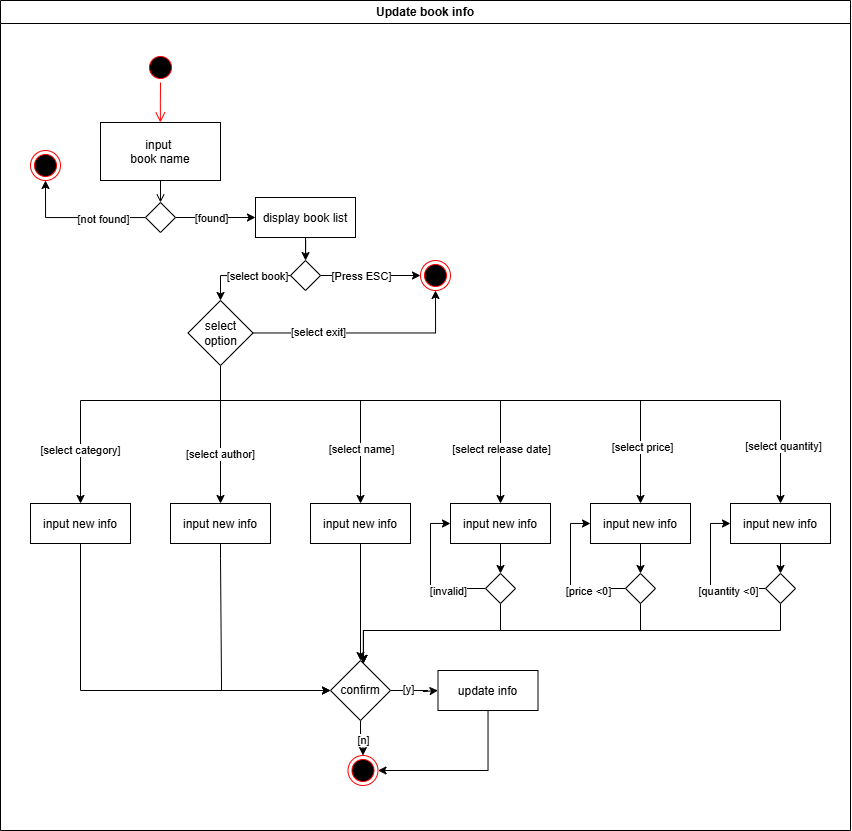

The diagram above was exported from draw.io. Its source (the exported page's mxGraphModel, read from the mxfile embedded in the PNG):
<mxGraphModel dx="1226" dy="676" grid="1" gridSize="10" guides="1" tooltips="1" connect="1" arrows="1" fold="1" page="1" pageScale="1" pageWidth="850" pageHeight="1100" math="0" shadow="0">
  <root>
    <mxCell id="0" />
    <mxCell id="1" parent="0" />
    <mxCell id="-wt2-x-dtzgsuEaeFiSR-1" value="Update book info" style="swimlane;whiteSpace=wrap;startSize=23;" parent="1" vertex="1">
      <mxGeometry x="180" y="120" width="850" height="830" as="geometry" />
    </mxCell>
    <mxCell id="-wt2-x-dtzgsuEaeFiSR-2" value="" style="ellipse;shape=startState;fillColor=#000000;strokeColor=#ff0000;" parent="-wt2-x-dtzgsuEaeFiSR-1" vertex="1">
      <mxGeometry x="145" y="52" width="30" height="30" as="geometry" />
    </mxCell>
    <mxCell id="-wt2-x-dtzgsuEaeFiSR-3" value="" style="edgeStyle=elbowEdgeStyle;elbow=horizontal;verticalAlign=bottom;endArrow=open;endSize=8;strokeColor=#FF0000;endFill=1;rounded=0" parent="-wt2-x-dtzgsuEaeFiSR-1" source="-wt2-x-dtzgsuEaeFiSR-2" target="-wt2-x-dtzgsuEaeFiSR-4" edge="1">
      <mxGeometry x="100" y="40" as="geometry">
        <mxPoint x="160" y="122" as="targetPoint" />
      </mxGeometry>
    </mxCell>
    <mxCell id="-wt2-x-dtzgsuEaeFiSR-4" value="input &#10;book name" style="" parent="-wt2-x-dtzgsuEaeFiSR-1" vertex="1">
      <mxGeometry x="100" y="122" width="120" height="58" as="geometry" />
    </mxCell>
    <mxCell id="-wt2-x-dtzgsuEaeFiSR-5" style="edgeStyle=orthogonalEdgeStyle;rounded=0;orthogonalLoop=1;jettySize=auto;html=1;entryX=0.5;entryY=1;entryDx=0;entryDy=0;" parent="-wt2-x-dtzgsuEaeFiSR-1" source="-wt2-x-dtzgsuEaeFiSR-9" target="izx8GVxZOJIWfwjTcyak-1" edge="1">
      <mxGeometry relative="1" as="geometry">
        <Array as="points">
          <mxPoint x="45" y="217" />
        </Array>
        <mxPoint x="40" y="150" as="targetPoint" />
      </mxGeometry>
    </mxCell>
    <mxCell id="-wt2-x-dtzgsuEaeFiSR-6" value="[not found]" style="edgeLabel;html=1;align=center;verticalAlign=middle;resizable=0;points=[];" parent="-wt2-x-dtzgsuEaeFiSR-5" vertex="1" connectable="0">
      <mxGeometry x="-0.3749" y="1" relative="1" as="geometry">
        <mxPoint as="offset" />
      </mxGeometry>
    </mxCell>
    <mxCell id="izx8GVxZOJIWfwjTcyak-6" style="edgeStyle=orthogonalEdgeStyle;rounded=0;orthogonalLoop=1;jettySize=auto;html=1;entryX=0;entryY=0.5;entryDx=0;entryDy=0;" parent="-wt2-x-dtzgsuEaeFiSR-1" source="-wt2-x-dtzgsuEaeFiSR-9" target="2qf7CEmo7877JwiIJyKq-1" edge="1">
      <mxGeometry relative="1" as="geometry">
        <mxPoint x="250" y="217" as="targetPoint" />
      </mxGeometry>
    </mxCell>
    <mxCell id="izx8GVxZOJIWfwjTcyak-7" value="[found]" style="edgeLabel;html=1;align=center;verticalAlign=middle;resizable=0;points=[];" parent="izx8GVxZOJIWfwjTcyak-6" vertex="1" connectable="0">
      <mxGeometry x="-0.1083" relative="1" as="geometry">
        <mxPoint as="offset" />
      </mxGeometry>
    </mxCell>
    <mxCell id="-wt2-x-dtzgsuEaeFiSR-9" value="" style="rhombus;whiteSpace=wrap;html=1;" parent="-wt2-x-dtzgsuEaeFiSR-1" vertex="1">
      <mxGeometry x="145" y="202" width="30" height="30" as="geometry" />
    </mxCell>
    <mxCell id="-wt2-x-dtzgsuEaeFiSR-10" value="" style="endArrow=open;strokeColor=#000000;endFill=1;rounded=0;entryX=0.5;entryY=0;entryDx=0;entryDy=0;" parent="-wt2-x-dtzgsuEaeFiSR-1" source="-wt2-x-dtzgsuEaeFiSR-4" target="-wt2-x-dtzgsuEaeFiSR-9" edge="1">
      <mxGeometry relative="1" as="geometry" />
    </mxCell>
    <mxCell id="izx8GVxZOJIWfwjTcyak-1" value="" style="ellipse;shape=endState;fillColor=#000000;strokeColor=#ff0000" parent="-wt2-x-dtzgsuEaeFiSR-1" vertex="1">
      <mxGeometry x="30" y="150" width="30" height="30" as="geometry" />
    </mxCell>
    <mxCell id="izx8GVxZOJIWfwjTcyak-8" value="" style="ellipse;shape=endState;fillColor=#000000;strokeColor=#ff0000" parent="-wt2-x-dtzgsuEaeFiSR-1" vertex="1">
      <mxGeometry x="420" y="260" width="30" height="30" as="geometry" />
    </mxCell>
    <mxCell id="2qf7CEmo7877JwiIJyKq-3" style="edgeStyle=orthogonalEdgeStyle;rounded=0;orthogonalLoop=1;jettySize=auto;html=1;" edge="1" parent="-wt2-x-dtzgsuEaeFiSR-1" source="izx8GVxZOJIWfwjTcyak-14" target="izx8GVxZOJIWfwjTcyak-8">
      <mxGeometry relative="1" as="geometry" />
    </mxCell>
    <mxCell id="2qf7CEmo7877JwiIJyKq-4" value="[Press ESC]" style="edgeLabel;html=1;align=center;verticalAlign=middle;resizable=0;points=[];" vertex="1" connectable="0" parent="2qf7CEmo7877JwiIJyKq-3">
      <mxGeometry x="-0.2" relative="1" as="geometry">
        <mxPoint as="offset" />
      </mxGeometry>
    </mxCell>
    <mxCell id="2qf7CEmo7877JwiIJyKq-50" style="edgeStyle=orthogonalEdgeStyle;rounded=0;orthogonalLoop=1;jettySize=auto;html=1;entryX=0.5;entryY=0;entryDx=0;entryDy=0;" edge="1" parent="-wt2-x-dtzgsuEaeFiSR-1" source="izx8GVxZOJIWfwjTcyak-14" target="izx8GVxZOJIWfwjTcyak-20">
      <mxGeometry relative="1" as="geometry" />
    </mxCell>
    <mxCell id="2qf7CEmo7877JwiIJyKq-51" value="[select book]" style="edgeLabel;html=1;align=center;verticalAlign=middle;resizable=0;points=[];" vertex="1" connectable="0" parent="2qf7CEmo7877JwiIJyKq-50">
      <mxGeometry x="-0.2786" relative="1" as="geometry">
        <mxPoint as="offset" />
      </mxGeometry>
    </mxCell>
    <mxCell id="izx8GVxZOJIWfwjTcyak-14" value="" style="rhombus;whiteSpace=wrap;html=1;" parent="-wt2-x-dtzgsuEaeFiSR-1" vertex="1">
      <mxGeometry x="290" y="260" width="30" height="30" as="geometry" />
    </mxCell>
    <mxCell id="izx8GVxZOJIWfwjTcyak-26" style="edgeStyle=orthogonalEdgeStyle;rounded=0;orthogonalLoop=1;jettySize=auto;html=1;" parent="-wt2-x-dtzgsuEaeFiSR-1" source="izx8GVxZOJIWfwjTcyak-20" target="izx8GVxZOJIWfwjTcyak-25" edge="1">
      <mxGeometry relative="1" as="geometry" />
    </mxCell>
    <mxCell id="2qf7CEmo7877JwiIJyKq-41" value="[select author]" style="edgeLabel;html=1;align=center;verticalAlign=middle;resizable=0;points=[];" vertex="1" connectable="0" parent="izx8GVxZOJIWfwjTcyak-26">
      <mxGeometry x="0.2706" y="-1" relative="1" as="geometry">
        <mxPoint as="offset" />
      </mxGeometry>
    </mxCell>
    <mxCell id="2qf7CEmo7877JwiIJyKq-7" style="edgeStyle=orthogonalEdgeStyle;rounded=0;orthogonalLoop=1;jettySize=auto;html=1;entryX=0.5;entryY=1;entryDx=0;entryDy=0;" edge="1" parent="-wt2-x-dtzgsuEaeFiSR-1" source="izx8GVxZOJIWfwjTcyak-20" target="izx8GVxZOJIWfwjTcyak-8">
      <mxGeometry relative="1" as="geometry" />
    </mxCell>
    <mxCell id="2qf7CEmo7877JwiIJyKq-8" value="[select exit]" style="edgeLabel;html=1;align=center;verticalAlign=middle;resizable=0;points=[];" vertex="1" connectable="0" parent="2qf7CEmo7877JwiIJyKq-7">
      <mxGeometry x="-0.4295" y="1" relative="1" as="geometry">
        <mxPoint as="offset" />
      </mxGeometry>
    </mxCell>
    <mxCell id="2qf7CEmo7877JwiIJyKq-34" style="edgeStyle=orthogonalEdgeStyle;rounded=0;orthogonalLoop=1;jettySize=auto;html=1;" edge="1" parent="-wt2-x-dtzgsuEaeFiSR-1" source="izx8GVxZOJIWfwjTcyak-20" target="2qf7CEmo7877JwiIJyKq-20">
      <mxGeometry relative="1" as="geometry">
        <Array as="points">
          <mxPoint x="220" y="400" />
          <mxPoint x="80" y="400" />
        </Array>
      </mxGeometry>
    </mxCell>
    <mxCell id="2qf7CEmo7877JwiIJyKq-40" value="[select category]" style="edgeLabel;html=1;align=center;verticalAlign=middle;resizable=0;points=[];" vertex="1" connectable="0" parent="2qf7CEmo7877JwiIJyKq-34">
      <mxGeometry x="0.6191" y="-1" relative="1" as="geometry">
        <mxPoint as="offset" />
      </mxGeometry>
    </mxCell>
    <mxCell id="2qf7CEmo7877JwiIJyKq-35" style="edgeStyle=orthogonalEdgeStyle;rounded=0;orthogonalLoop=1;jettySize=auto;html=1;entryX=0.5;entryY=0;entryDx=0;entryDy=0;" edge="1" parent="-wt2-x-dtzgsuEaeFiSR-1" source="izx8GVxZOJIWfwjTcyak-20" target="2qf7CEmo7877JwiIJyKq-10">
      <mxGeometry relative="1" as="geometry">
        <Array as="points">
          <mxPoint x="220" y="400" />
          <mxPoint x="360" y="400" />
        </Array>
      </mxGeometry>
    </mxCell>
    <mxCell id="2qf7CEmo7877JwiIJyKq-42" value="[select name]" style="edgeLabel;html=1;align=center;verticalAlign=middle;resizable=0;points=[];" vertex="1" connectable="0" parent="2qf7CEmo7877JwiIJyKq-35">
      <mxGeometry x="0.6123" relative="1" as="geometry">
        <mxPoint as="offset" />
      </mxGeometry>
    </mxCell>
    <mxCell id="2qf7CEmo7877JwiIJyKq-36" style="edgeStyle=orthogonalEdgeStyle;rounded=0;orthogonalLoop=1;jettySize=auto;html=1;" edge="1" parent="-wt2-x-dtzgsuEaeFiSR-1" source="izx8GVxZOJIWfwjTcyak-20" target="2qf7CEmo7877JwiIJyKq-15">
      <mxGeometry relative="1" as="geometry">
        <Array as="points">
          <mxPoint x="220" y="400" />
          <mxPoint x="500" y="400" />
        </Array>
      </mxGeometry>
    </mxCell>
    <mxCell id="2qf7CEmo7877JwiIJyKq-43" value="[select release date]" style="edgeLabel;html=1;align=center;verticalAlign=middle;resizable=0;points=[];" vertex="1" connectable="0" parent="2qf7CEmo7877JwiIJyKq-36">
      <mxGeometry x="0.7376" relative="1" as="geometry">
        <mxPoint as="offset" />
      </mxGeometry>
    </mxCell>
    <mxCell id="2qf7CEmo7877JwiIJyKq-37" style="edgeStyle=orthogonalEdgeStyle;rounded=0;orthogonalLoop=1;jettySize=auto;html=1;" edge="1" parent="-wt2-x-dtzgsuEaeFiSR-1" source="izx8GVxZOJIWfwjTcyak-20" target="2qf7CEmo7877JwiIJyKq-25">
      <mxGeometry relative="1" as="geometry">
        <Array as="points">
          <mxPoint x="220" y="400" />
          <mxPoint x="640" y="400" />
        </Array>
      </mxGeometry>
    </mxCell>
    <mxCell id="2qf7CEmo7877JwiIJyKq-44" value="[select price]" style="edgeLabel;html=1;align=center;verticalAlign=middle;resizable=0;points=[];" vertex="1" connectable="0" parent="2qf7CEmo7877JwiIJyKq-37">
      <mxGeometry x="0.7983" y="1" relative="1" as="geometry">
        <mxPoint as="offset" />
      </mxGeometry>
    </mxCell>
    <mxCell id="2qf7CEmo7877JwiIJyKq-38" style="edgeStyle=orthogonalEdgeStyle;rounded=0;orthogonalLoop=1;jettySize=auto;html=1;" edge="1" parent="-wt2-x-dtzgsuEaeFiSR-1" source="izx8GVxZOJIWfwjTcyak-20" target="2qf7CEmo7877JwiIJyKq-30">
      <mxGeometry relative="1" as="geometry">
        <Array as="points">
          <mxPoint x="220" y="400" />
          <mxPoint x="780" y="400" />
        </Array>
      </mxGeometry>
    </mxCell>
    <mxCell id="2qf7CEmo7877JwiIJyKq-45" value="[select quantity]" style="edgeLabel;html=1;align=center;verticalAlign=middle;resizable=0;points=[];" vertex="1" connectable="0" parent="2qf7CEmo7877JwiIJyKq-38">
      <mxGeometry x="0.8351" y="2" relative="1" as="geometry">
        <mxPoint as="offset" />
      </mxGeometry>
    </mxCell>
    <mxCell id="izx8GVxZOJIWfwjTcyak-20" value="select option" style="rhombus;whiteSpace=wrap;html=1;" parent="-wt2-x-dtzgsuEaeFiSR-1" vertex="1">
      <mxGeometry x="187.5" y="300" width="65" height="65" as="geometry" />
    </mxCell>
    <mxCell id="izx8GVxZOJIWfwjTcyak-32" style="edgeStyle=orthogonalEdgeStyle;rounded=0;orthogonalLoop=1;jettySize=auto;html=1;" parent="-wt2-x-dtzgsuEaeFiSR-1" source="izx8GVxZOJIWfwjTcyak-25" target="izx8GVxZOJIWfwjTcyak-37" edge="1">
      <mxGeometry relative="1" as="geometry">
        <mxPoint x="220" y="573" as="targetPoint" />
        <Array as="points">
          <mxPoint x="220" y="558" />
          <mxPoint x="221" y="558" />
          <mxPoint x="221" y="690" />
        </Array>
      </mxGeometry>
    </mxCell>
    <mxCell id="izx8GVxZOJIWfwjTcyak-25" value="input new info" style="" parent="-wt2-x-dtzgsuEaeFiSR-1" vertex="1">
      <mxGeometry x="170" y="503" width="100" height="40" as="geometry" />
    </mxCell>
    <mxCell id="izx8GVxZOJIWfwjTcyak-39" style="edgeStyle=orthogonalEdgeStyle;rounded=0;orthogonalLoop=1;jettySize=auto;html=1;entryX=0;entryY=0.5;entryDx=0;entryDy=0;" parent="-wt2-x-dtzgsuEaeFiSR-1" source="izx8GVxZOJIWfwjTcyak-37" target="izx8GVxZOJIWfwjTcyak-40" edge="1">
      <mxGeometry relative="1" as="geometry">
        <mxPoint x="447.5" y="690" as="targetPoint" />
        <Array as="points">
          <mxPoint x="427.5" y="690" />
          <mxPoint x="427.5" y="691" />
          <mxPoint x="422.5" y="691" />
        </Array>
      </mxGeometry>
    </mxCell>
    <mxCell id="izx8GVxZOJIWfwjTcyak-42" value="[y]" style="edgeLabel;html=1;align=center;verticalAlign=middle;resizable=0;points=[];" parent="izx8GVxZOJIWfwjTcyak-39" vertex="1" connectable="0">
      <mxGeometry x="-0.3754" y="2" relative="1" as="geometry">
        <mxPoint as="offset" />
      </mxGeometry>
    </mxCell>
    <mxCell id="izx8GVxZOJIWfwjTcyak-43" style="edgeStyle=orthogonalEdgeStyle;rounded=0;orthogonalLoop=1;jettySize=auto;html=1;" parent="-wt2-x-dtzgsuEaeFiSR-1" source="izx8GVxZOJIWfwjTcyak-37" target="izx8GVxZOJIWfwjTcyak-44" edge="1">
      <mxGeometry relative="1" as="geometry">
        <mxPoint x="362.5" y="755" as="targetPoint" />
      </mxGeometry>
    </mxCell>
    <mxCell id="izx8GVxZOJIWfwjTcyak-45" value="[n]" style="edgeLabel;html=1;align=center;verticalAlign=middle;resizable=0;points=[];" parent="izx8GVxZOJIWfwjTcyak-43" vertex="1" connectable="0">
      <mxGeometry x="0.2178" relative="1" as="geometry">
        <mxPoint as="offset" />
      </mxGeometry>
    </mxCell>
    <mxCell id="izx8GVxZOJIWfwjTcyak-37" value="confirm" style="rhombus;whiteSpace=wrap;html=1;" parent="-wt2-x-dtzgsuEaeFiSR-1" vertex="1">
      <mxGeometry x="330" y="660" width="60" height="60" as="geometry" />
    </mxCell>
    <mxCell id="izx8GVxZOJIWfwjTcyak-46" style="edgeStyle=orthogonalEdgeStyle;rounded=0;orthogonalLoop=1;jettySize=auto;html=1;entryX=1;entryY=0.5;entryDx=0;entryDy=0;" parent="-wt2-x-dtzgsuEaeFiSR-1" source="izx8GVxZOJIWfwjTcyak-40" target="izx8GVxZOJIWfwjTcyak-44" edge="1">
      <mxGeometry relative="1" as="geometry">
        <Array as="points">
          <mxPoint x="487.5" y="770" />
        </Array>
      </mxGeometry>
    </mxCell>
    <mxCell id="izx8GVxZOJIWfwjTcyak-40" value="update info" style="" parent="-wt2-x-dtzgsuEaeFiSR-1" vertex="1">
      <mxGeometry x="437.5" y="670" width="100" height="40" as="geometry" />
    </mxCell>
    <mxCell id="izx8GVxZOJIWfwjTcyak-44" value="" style="ellipse;shape=endState;fillColor=#000000;strokeColor=#ff0000" parent="-wt2-x-dtzgsuEaeFiSR-1" vertex="1">
      <mxGeometry x="347.5" y="755" width="30" height="30" as="geometry" />
    </mxCell>
    <mxCell id="2qf7CEmo7877JwiIJyKq-2" style="edgeStyle=orthogonalEdgeStyle;rounded=0;orthogonalLoop=1;jettySize=auto;html=1;" edge="1" parent="-wt2-x-dtzgsuEaeFiSR-1" source="2qf7CEmo7877JwiIJyKq-1" target="izx8GVxZOJIWfwjTcyak-14">
      <mxGeometry relative="1" as="geometry" />
    </mxCell>
    <mxCell id="2qf7CEmo7877JwiIJyKq-1" value="display book list" style="" vertex="1" parent="-wt2-x-dtzgsuEaeFiSR-1">
      <mxGeometry x="255" y="197" width="100" height="40" as="geometry" />
    </mxCell>
    <mxCell id="2qf7CEmo7877JwiIJyKq-9" style="edgeStyle=orthogonalEdgeStyle;rounded=0;orthogonalLoop=1;jettySize=auto;html=1;" edge="1" parent="-wt2-x-dtzgsuEaeFiSR-1" source="2qf7CEmo7877JwiIJyKq-10" target="izx8GVxZOJIWfwjTcyak-37">
      <mxGeometry relative="1" as="geometry">
        <mxPoint x="360" y="573" as="targetPoint" />
        <Array as="points">
          <mxPoint x="370" y="540" />
          <mxPoint x="370" y="540" />
        </Array>
      </mxGeometry>
    </mxCell>
    <mxCell id="2qf7CEmo7877JwiIJyKq-10" value="input new info" style="" vertex="1" parent="-wt2-x-dtzgsuEaeFiSR-1">
      <mxGeometry x="310" y="503" width="100" height="40" as="geometry" />
    </mxCell>
    <mxCell id="2qf7CEmo7877JwiIJyKq-14" style="edgeStyle=orthogonalEdgeStyle;rounded=0;orthogonalLoop=1;jettySize=auto;html=1;" edge="1" parent="-wt2-x-dtzgsuEaeFiSR-1" source="2qf7CEmo7877JwiIJyKq-15" target="2qf7CEmo7877JwiIJyKq-18">
      <mxGeometry relative="1" as="geometry" />
    </mxCell>
    <mxCell id="2qf7CEmo7877JwiIJyKq-15" value="input new info" style="" vertex="1" parent="-wt2-x-dtzgsuEaeFiSR-1">
      <mxGeometry x="450" y="503" width="100" height="40" as="geometry" />
    </mxCell>
    <mxCell id="2qf7CEmo7877JwiIJyKq-16" style="edgeStyle=orthogonalEdgeStyle;rounded=0;orthogonalLoop=1;jettySize=auto;html=1;entryX=0;entryY=0.5;entryDx=0;entryDy=0;" edge="1" parent="-wt2-x-dtzgsuEaeFiSR-1" source="2qf7CEmo7877JwiIJyKq-18" target="2qf7CEmo7877JwiIJyKq-15">
      <mxGeometry relative="1" as="geometry">
        <Array as="points">
          <mxPoint x="430" y="588" />
          <mxPoint x="430" y="523" />
        </Array>
      </mxGeometry>
    </mxCell>
    <mxCell id="2qf7CEmo7877JwiIJyKq-17" value="[invalid]" style="edgeLabel;html=1;align=center;verticalAlign=middle;resizable=0;points=[];" vertex="1" connectable="0" parent="2qf7CEmo7877JwiIJyKq-16">
      <mxGeometry x="-0.4543" y="2" relative="1" as="geometry">
        <mxPoint as="offset" />
      </mxGeometry>
    </mxCell>
    <mxCell id="2qf7CEmo7877JwiIJyKq-47" style="edgeStyle=orthogonalEdgeStyle;rounded=0;orthogonalLoop=1;jettySize=auto;html=1;" edge="1" parent="-wt2-x-dtzgsuEaeFiSR-1" source="2qf7CEmo7877JwiIJyKq-18" target="izx8GVxZOJIWfwjTcyak-37">
      <mxGeometry relative="1" as="geometry">
        <Array as="points">
          <mxPoint x="500" y="630" />
          <mxPoint x="363" y="630" />
        </Array>
      </mxGeometry>
    </mxCell>
    <mxCell id="2qf7CEmo7877JwiIJyKq-18" value="" style="rhombus;whiteSpace=wrap;html=1;" vertex="1" parent="-wt2-x-dtzgsuEaeFiSR-1">
      <mxGeometry x="485" y="573" width="30" height="30" as="geometry" />
    </mxCell>
    <mxCell id="2qf7CEmo7877JwiIJyKq-19" style="edgeStyle=orthogonalEdgeStyle;rounded=0;orthogonalLoop=1;jettySize=auto;html=1;entryX=0;entryY=0.5;entryDx=0;entryDy=0;" edge="1" parent="-wt2-x-dtzgsuEaeFiSR-1" source="2qf7CEmo7877JwiIJyKq-20" target="izx8GVxZOJIWfwjTcyak-37">
      <mxGeometry relative="1" as="geometry">
        <mxPoint x="80" y="573" as="targetPoint" />
        <Array as="points">
          <mxPoint x="80" y="690" />
        </Array>
      </mxGeometry>
    </mxCell>
    <mxCell id="2qf7CEmo7877JwiIJyKq-20" value="input new info" style="" vertex="1" parent="-wt2-x-dtzgsuEaeFiSR-1">
      <mxGeometry x="30" y="503" width="100" height="40" as="geometry" />
    </mxCell>
    <mxCell id="2qf7CEmo7877JwiIJyKq-24" style="edgeStyle=orthogonalEdgeStyle;rounded=0;orthogonalLoop=1;jettySize=auto;html=1;" edge="1" parent="-wt2-x-dtzgsuEaeFiSR-1" source="2qf7CEmo7877JwiIJyKq-25" target="2qf7CEmo7877JwiIJyKq-28">
      <mxGeometry relative="1" as="geometry" />
    </mxCell>
    <mxCell id="2qf7CEmo7877JwiIJyKq-25" value="input new info" style="" vertex="1" parent="-wt2-x-dtzgsuEaeFiSR-1">
      <mxGeometry x="590" y="503" width="100" height="40" as="geometry" />
    </mxCell>
    <mxCell id="2qf7CEmo7877JwiIJyKq-26" style="edgeStyle=orthogonalEdgeStyle;rounded=0;orthogonalLoop=1;jettySize=auto;html=1;entryX=0;entryY=0.5;entryDx=0;entryDy=0;" edge="1" parent="-wt2-x-dtzgsuEaeFiSR-1" source="2qf7CEmo7877JwiIJyKq-28" target="2qf7CEmo7877JwiIJyKq-25">
      <mxGeometry relative="1" as="geometry">
        <Array as="points">
          <mxPoint x="570" y="588" />
          <mxPoint x="570" y="523" />
        </Array>
      </mxGeometry>
    </mxCell>
    <mxCell id="2qf7CEmo7877JwiIJyKq-27" value="[price &amp;lt;0]" style="edgeLabel;html=1;align=center;verticalAlign=middle;resizable=0;points=[];" vertex="1" connectable="0" parent="2qf7CEmo7877JwiIJyKq-26">
      <mxGeometry x="-0.4543" y="2" relative="1" as="geometry">
        <mxPoint as="offset" />
      </mxGeometry>
    </mxCell>
    <mxCell id="2qf7CEmo7877JwiIJyKq-48" style="edgeStyle=orthogonalEdgeStyle;rounded=0;orthogonalLoop=1;jettySize=auto;html=1;" edge="1" parent="-wt2-x-dtzgsuEaeFiSR-1" source="2qf7CEmo7877JwiIJyKq-28" target="izx8GVxZOJIWfwjTcyak-37">
      <mxGeometry relative="1" as="geometry">
        <Array as="points">
          <mxPoint x="640" y="630" />
          <mxPoint x="363" y="630" />
        </Array>
      </mxGeometry>
    </mxCell>
    <mxCell id="2qf7CEmo7877JwiIJyKq-28" value="" style="rhombus;whiteSpace=wrap;html=1;" vertex="1" parent="-wt2-x-dtzgsuEaeFiSR-1">
      <mxGeometry x="625" y="573" width="30" height="30" as="geometry" />
    </mxCell>
    <mxCell id="2qf7CEmo7877JwiIJyKq-29" style="edgeStyle=orthogonalEdgeStyle;rounded=0;orthogonalLoop=1;jettySize=auto;html=1;" edge="1" parent="-wt2-x-dtzgsuEaeFiSR-1" source="2qf7CEmo7877JwiIJyKq-30" target="2qf7CEmo7877JwiIJyKq-33">
      <mxGeometry relative="1" as="geometry" />
    </mxCell>
    <mxCell id="2qf7CEmo7877JwiIJyKq-30" value="input new info" style="" vertex="1" parent="-wt2-x-dtzgsuEaeFiSR-1">
      <mxGeometry x="730" y="503" width="100" height="40" as="geometry" />
    </mxCell>
    <mxCell id="2qf7CEmo7877JwiIJyKq-31" style="edgeStyle=orthogonalEdgeStyle;rounded=0;orthogonalLoop=1;jettySize=auto;html=1;entryX=0;entryY=0.5;entryDx=0;entryDy=0;" edge="1" parent="-wt2-x-dtzgsuEaeFiSR-1" source="2qf7CEmo7877JwiIJyKq-33" target="2qf7CEmo7877JwiIJyKq-30">
      <mxGeometry relative="1" as="geometry">
        <Array as="points">
          <mxPoint x="710" y="588" />
          <mxPoint x="710" y="523" />
        </Array>
      </mxGeometry>
    </mxCell>
    <mxCell id="2qf7CEmo7877JwiIJyKq-32" value="[quantity &amp;lt;0]" style="edgeLabel;html=1;align=center;verticalAlign=middle;resizable=0;points=[];" vertex="1" connectable="0" parent="2qf7CEmo7877JwiIJyKq-31">
      <mxGeometry x="-0.4543" y="2" relative="1" as="geometry">
        <mxPoint as="offset" />
      </mxGeometry>
    </mxCell>
    <mxCell id="2qf7CEmo7877JwiIJyKq-49" style="edgeStyle=orthogonalEdgeStyle;rounded=0;orthogonalLoop=1;jettySize=auto;html=1;" edge="1" parent="-wt2-x-dtzgsuEaeFiSR-1" source="2qf7CEmo7877JwiIJyKq-33" target="izx8GVxZOJIWfwjTcyak-37">
      <mxGeometry relative="1" as="geometry">
        <Array as="points">
          <mxPoint x="780" y="630" />
          <mxPoint x="363" y="630" />
        </Array>
      </mxGeometry>
    </mxCell>
    <mxCell id="2qf7CEmo7877JwiIJyKq-33" value="" style="rhombus;whiteSpace=wrap;html=1;" vertex="1" parent="-wt2-x-dtzgsuEaeFiSR-1">
      <mxGeometry x="765" y="573" width="30" height="30" as="geometry" />
    </mxCell>
  </root>
</mxGraphModel>